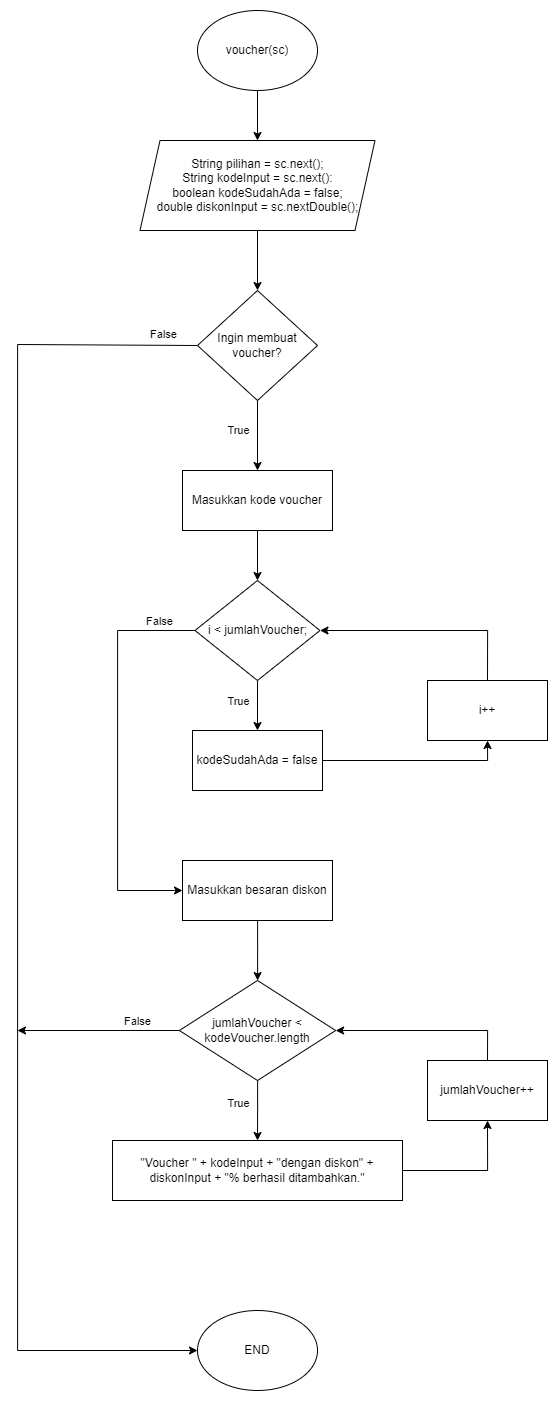

The diagram above was exported from draw.io. Its source (the exported page's mxGraphModel, read from the mxfile embedded in the PNG):
<mxGraphModel dx="1821" dy="1078" grid="1" gridSize="10" guides="1" tooltips="1" connect="1" arrows="1" fold="1" page="1" pageScale="1" pageWidth="850" pageHeight="1100" math="0" shadow="0">
  <root>
    <mxCell id="0" />
    <mxCell id="1" parent="0" />
    <mxCell id="GY_JI3DtV60oeo4vtVPR-4" style="edgeStyle=orthogonalEdgeStyle;rounded=0;orthogonalLoop=1;jettySize=auto;html=1;entryX=0.5;entryY=0;entryDx=0;entryDy=0;" edge="1" parent="1" source="GY_JI3DtV60oeo4vtVPR-1" target="GY_JI3DtV60oeo4vtVPR-3">
      <mxGeometry relative="1" as="geometry" />
    </mxCell>
    <mxCell id="GY_JI3DtV60oeo4vtVPR-1" value="voucher(sc)" style="ellipse;whiteSpace=wrap;html=1;" vertex="1" parent="1">
      <mxGeometry x="150" y="200" width="120" height="80" as="geometry" />
    </mxCell>
    <mxCell id="GY_JI3DtV60oeo4vtVPR-9" style="edgeStyle=orthogonalEdgeStyle;rounded=0;orthogonalLoop=1;jettySize=auto;html=1;" edge="1" parent="1" source="GY_JI3DtV60oeo4vtVPR-2" target="GY_JI3DtV60oeo4vtVPR-7">
      <mxGeometry relative="1" as="geometry" />
    </mxCell>
    <mxCell id="GY_JI3DtV60oeo4vtVPR-14" value="True" style="edgeLabel;html=1;align=center;verticalAlign=middle;resizable=0;points=[];" vertex="1" connectable="0" parent="GY_JI3DtV60oeo4vtVPR-9">
      <mxGeometry x="-0.1714" relative="1" as="geometry">
        <mxPoint x="-20" as="offset" />
      </mxGeometry>
    </mxCell>
    <mxCell id="GY_JI3DtV60oeo4vtVPR-38" style="edgeStyle=orthogonalEdgeStyle;rounded=0;orthogonalLoop=1;jettySize=auto;html=1;entryX=0;entryY=0.5;entryDx=0;entryDy=0;exitX=0;exitY=0.5;exitDx=0;exitDy=0;" edge="1" parent="1" source="GY_JI3DtV60oeo4vtVPR-2" target="GY_JI3DtV60oeo4vtVPR-36">
      <mxGeometry relative="1" as="geometry">
        <Array as="points">
          <mxPoint x="-30" y="534" />
          <mxPoint x="-30" y="1540" />
        </Array>
      </mxGeometry>
    </mxCell>
    <mxCell id="GY_JI3DtV60oeo4vtVPR-2" value="Ingin membuat voucher?" style="rhombus;whiteSpace=wrap;html=1;" vertex="1" parent="1">
      <mxGeometry x="150" y="480" width="120" height="110" as="geometry" />
    </mxCell>
    <mxCell id="GY_JI3DtV60oeo4vtVPR-6" style="edgeStyle=orthogonalEdgeStyle;rounded=0;orthogonalLoop=1;jettySize=auto;html=1;entryX=0.5;entryY=0;entryDx=0;entryDy=0;" edge="1" parent="1" source="GY_JI3DtV60oeo4vtVPR-3" target="GY_JI3DtV60oeo4vtVPR-2">
      <mxGeometry relative="1" as="geometry" />
    </mxCell>
    <mxCell id="GY_JI3DtV60oeo4vtVPR-3" value="String pilihan = sc.next();&lt;br&gt;String kodeInput = sc.next():&lt;br&gt;boolean kodeSudahAda = false;&lt;br&gt;double diskonInput = sc.nextDouble();" style="shape=parallelogram;perimeter=parallelogramPerimeter;whiteSpace=wrap;html=1;fixedSize=1;" vertex="1" parent="1">
      <mxGeometry x="92.5" y="330" width="235" height="90" as="geometry" />
    </mxCell>
    <mxCell id="GY_JI3DtV60oeo4vtVPR-12" style="edgeStyle=orthogonalEdgeStyle;rounded=0;orthogonalLoop=1;jettySize=auto;html=1;entryX=0.5;entryY=0;entryDx=0;entryDy=0;" edge="1" parent="1" source="GY_JI3DtV60oeo4vtVPR-7" target="GY_JI3DtV60oeo4vtVPR-8">
      <mxGeometry relative="1" as="geometry" />
    </mxCell>
    <mxCell id="GY_JI3DtV60oeo4vtVPR-7" value="Masukkan kode voucher" style="rounded=0;whiteSpace=wrap;html=1;" vertex="1" parent="1">
      <mxGeometry x="135" y="660" width="150" height="60" as="geometry" />
    </mxCell>
    <mxCell id="GY_JI3DtV60oeo4vtVPR-18" style="edgeStyle=orthogonalEdgeStyle;rounded=0;orthogonalLoop=1;jettySize=auto;html=1;entryX=0.5;entryY=0;entryDx=0;entryDy=0;" edge="1" parent="1" source="GY_JI3DtV60oeo4vtVPR-8" target="GY_JI3DtV60oeo4vtVPR-15">
      <mxGeometry relative="1" as="geometry" />
    </mxCell>
    <mxCell id="GY_JI3DtV60oeo4vtVPR-22" value="True" style="edgeLabel;html=1;align=center;verticalAlign=middle;resizable=0;points=[];" vertex="1" connectable="0" parent="GY_JI3DtV60oeo4vtVPR-18">
      <mxGeometry x="-0.3771" y="-1" relative="1" as="geometry">
        <mxPoint x="-19" y="4" as="offset" />
      </mxGeometry>
    </mxCell>
    <mxCell id="GY_JI3DtV60oeo4vtVPR-24" style="edgeStyle=orthogonalEdgeStyle;rounded=0;orthogonalLoop=1;jettySize=auto;html=1;entryX=0;entryY=0.5;entryDx=0;entryDy=0;exitX=0;exitY=0.5;exitDx=0;exitDy=0;" edge="1" parent="1" source="GY_JI3DtV60oeo4vtVPR-8" target="GY_JI3DtV60oeo4vtVPR-23">
      <mxGeometry relative="1" as="geometry">
        <Array as="points">
          <mxPoint x="70" y="820" />
          <mxPoint x="70" y="1080" />
        </Array>
      </mxGeometry>
    </mxCell>
    <mxCell id="GY_JI3DtV60oeo4vtVPR-27" value="False" style="edgeLabel;html=1;align=center;verticalAlign=middle;resizable=0;points=[];" vertex="1" connectable="0" parent="GY_JI3DtV60oeo4vtVPR-24">
      <mxGeometry x="-0.7867" y="-2" relative="1" as="geometry">
        <mxPoint x="6" y="-8" as="offset" />
      </mxGeometry>
    </mxCell>
    <mxCell id="GY_JI3DtV60oeo4vtVPR-8" value="i &amp;lt; jumlahVoucher;" style="rhombus;whiteSpace=wrap;html=1;" vertex="1" parent="1">
      <mxGeometry x="147.5" y="770" width="125" height="100" as="geometry" />
    </mxCell>
    <mxCell id="GY_JI3DtV60oeo4vtVPR-19" style="edgeStyle=orthogonalEdgeStyle;rounded=0;orthogonalLoop=1;jettySize=auto;html=1;entryX=0.5;entryY=1;entryDx=0;entryDy=0;" edge="1" parent="1" source="GY_JI3DtV60oeo4vtVPR-15" target="GY_JI3DtV60oeo4vtVPR-16">
      <mxGeometry relative="1" as="geometry" />
    </mxCell>
    <mxCell id="GY_JI3DtV60oeo4vtVPR-15" value="kodeSudahAda = false" style="rounded=0;whiteSpace=wrap;html=1;" vertex="1" parent="1">
      <mxGeometry x="145" y="920" width="130" height="60" as="geometry" />
    </mxCell>
    <mxCell id="GY_JI3DtV60oeo4vtVPR-21" style="edgeStyle=orthogonalEdgeStyle;rounded=0;orthogonalLoop=1;jettySize=auto;html=1;entryX=1;entryY=0.5;entryDx=0;entryDy=0;exitX=0.5;exitY=0;exitDx=0;exitDy=0;" edge="1" parent="1" source="GY_JI3DtV60oeo4vtVPR-16" target="GY_JI3DtV60oeo4vtVPR-8">
      <mxGeometry relative="1" as="geometry" />
    </mxCell>
    <mxCell id="GY_JI3DtV60oeo4vtVPR-16" value="i++" style="rounded=0;whiteSpace=wrap;html=1;" vertex="1" parent="1">
      <mxGeometry x="380" y="870" width="120" height="60" as="geometry" />
    </mxCell>
    <mxCell id="GY_JI3DtV60oeo4vtVPR-26" style="edgeStyle=orthogonalEdgeStyle;rounded=0;orthogonalLoop=1;jettySize=auto;html=1;" edge="1" parent="1" source="GY_JI3DtV60oeo4vtVPR-23" target="GY_JI3DtV60oeo4vtVPR-25">
      <mxGeometry relative="1" as="geometry" />
    </mxCell>
    <mxCell id="GY_JI3DtV60oeo4vtVPR-23" value="Masukkan besaran diskon" style="rounded=0;whiteSpace=wrap;html=1;" vertex="1" parent="1">
      <mxGeometry x="135" y="1050" width="150" height="60" as="geometry" />
    </mxCell>
    <mxCell id="GY_JI3DtV60oeo4vtVPR-30" style="edgeStyle=orthogonalEdgeStyle;rounded=0;orthogonalLoop=1;jettySize=auto;html=1;entryX=0.5;entryY=0;entryDx=0;entryDy=0;" edge="1" parent="1" source="GY_JI3DtV60oeo4vtVPR-25" target="GY_JI3DtV60oeo4vtVPR-28">
      <mxGeometry relative="1" as="geometry" />
    </mxCell>
    <mxCell id="GY_JI3DtV60oeo4vtVPR-34" value="True" style="edgeLabel;html=1;align=center;verticalAlign=middle;resizable=0;points=[];" vertex="1" connectable="0" parent="GY_JI3DtV60oeo4vtVPR-30">
      <mxGeometry x="-0.2769" relative="1" as="geometry">
        <mxPoint x="-20" as="offset" />
      </mxGeometry>
    </mxCell>
    <mxCell id="GY_JI3DtV60oeo4vtVPR-39" style="edgeStyle=orthogonalEdgeStyle;rounded=0;orthogonalLoop=1;jettySize=auto;html=1;" edge="1" parent="1" source="GY_JI3DtV60oeo4vtVPR-25">
      <mxGeometry relative="1" as="geometry">
        <mxPoint x="-30" y="1220" as="targetPoint" />
      </mxGeometry>
    </mxCell>
    <mxCell id="GY_JI3DtV60oeo4vtVPR-40" value="False" style="edgeLabel;html=1;align=center;verticalAlign=middle;resizable=0;points=[];" vertex="1" connectable="0" parent="GY_JI3DtV60oeo4vtVPR-39">
      <mxGeometry x="-0.3173" y="2" relative="1" as="geometry">
        <mxPoint x="13" y="-12" as="offset" />
      </mxGeometry>
    </mxCell>
    <mxCell id="GY_JI3DtV60oeo4vtVPR-25" value="jumlahVoucher &amp;lt; kodeVoucher.length" style="rhombus;whiteSpace=wrap;html=1;" vertex="1" parent="1">
      <mxGeometry x="131.88" y="1170" width="156.25" height="100" as="geometry" />
    </mxCell>
    <mxCell id="GY_JI3DtV60oeo4vtVPR-32" style="edgeStyle=orthogonalEdgeStyle;rounded=0;orthogonalLoop=1;jettySize=auto;html=1;entryX=0.5;entryY=1;entryDx=0;entryDy=0;" edge="1" parent="1" source="GY_JI3DtV60oeo4vtVPR-28" target="GY_JI3DtV60oeo4vtVPR-29">
      <mxGeometry relative="1" as="geometry" />
    </mxCell>
    <mxCell id="GY_JI3DtV60oeo4vtVPR-28" value="&quot;Voucher &quot; + kodeInput + &quot;dengan diskon&quot; + diskonInput + &quot;% berhasil ditambahkan.&quot;" style="rounded=0;whiteSpace=wrap;html=1;" vertex="1" parent="1">
      <mxGeometry x="65.01" y="1330" width="290" height="60" as="geometry" />
    </mxCell>
    <mxCell id="GY_JI3DtV60oeo4vtVPR-33" style="edgeStyle=orthogonalEdgeStyle;rounded=0;orthogonalLoop=1;jettySize=auto;html=1;entryX=1;entryY=0.5;entryDx=0;entryDy=0;exitX=0.5;exitY=0;exitDx=0;exitDy=0;" edge="1" parent="1" source="GY_JI3DtV60oeo4vtVPR-29" target="GY_JI3DtV60oeo4vtVPR-25">
      <mxGeometry relative="1" as="geometry" />
    </mxCell>
    <mxCell id="GY_JI3DtV60oeo4vtVPR-29" value="jumlahVoucher++" style="rounded=0;whiteSpace=wrap;html=1;" vertex="1" parent="1">
      <mxGeometry x="380" y="1250" width="120" height="60" as="geometry" />
    </mxCell>
    <mxCell id="GY_JI3DtV60oeo4vtVPR-36" value="END" style="ellipse;whiteSpace=wrap;html=1;" vertex="1" parent="1">
      <mxGeometry x="150" y="1500" width="120" height="80" as="geometry" />
    </mxCell>
    <mxCell id="GY_JI3DtV60oeo4vtVPR-41" value="False" style="edgeLabel;html=1;align=center;verticalAlign=middle;resizable=0;points=[];" vertex="1" connectable="0" parent="1">
      <mxGeometry x="90.00162723586043" y="689.9967348358232" as="geometry">
        <mxPoint x="25" y="-167" as="offset" />
      </mxGeometry>
    </mxCell>
  </root>
</mxGraphModel>